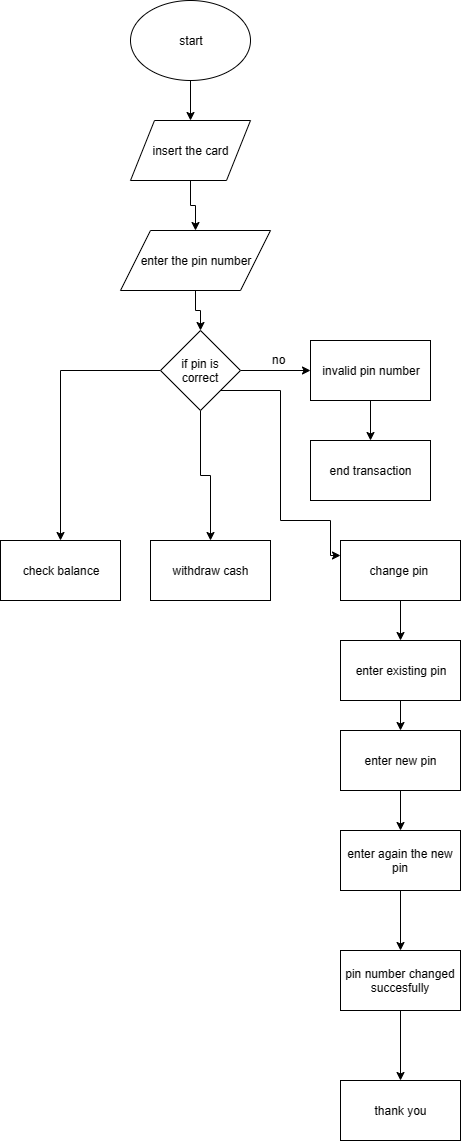

The diagram above was exported from draw.io. Its source (the exported page's mxGraphModel, read from the mxfile embedded in the PNG):
<mxGraphModel dx="522" dy="284" grid="1" gridSize="10" guides="1" tooltips="1" connect="1" arrows="1" fold="1" page="1" pageScale="1" pageWidth="850" pageHeight="1100" math="0" shadow="0">
  <root>
    <mxCell id="0" />
    <mxCell id="1" parent="0" />
    <mxCell id="yfEYwihFwss_TM8FbcH9-16" style="edgeStyle=orthogonalEdgeStyle;rounded=0;orthogonalLoop=1;jettySize=auto;html=1;" edge="1" parent="1" source="yfEYwihFwss_TM8FbcH9-1" target="yfEYwihFwss_TM8FbcH9-2">
      <mxGeometry relative="1" as="geometry" />
    </mxCell>
    <mxCell id="yfEYwihFwss_TM8FbcH9-1" value="start" style="ellipse;whiteSpace=wrap;html=1;" vertex="1" parent="1">
      <mxGeometry x="190" y="10" width="120" height="80" as="geometry" />
    </mxCell>
    <mxCell id="yfEYwihFwss_TM8FbcH9-17" style="edgeStyle=orthogonalEdgeStyle;rounded=0;orthogonalLoop=1;jettySize=auto;html=1;" edge="1" parent="1" source="yfEYwihFwss_TM8FbcH9-2" target="yfEYwihFwss_TM8FbcH9-3">
      <mxGeometry relative="1" as="geometry" />
    </mxCell>
    <mxCell id="yfEYwihFwss_TM8FbcH9-2" value="insert the card" style="shape=parallelogram;perimeter=parallelogramPerimeter;whiteSpace=wrap;html=1;" vertex="1" parent="1">
      <mxGeometry x="190" y="130" width="120" height="60" as="geometry" />
    </mxCell>
    <mxCell id="yfEYwihFwss_TM8FbcH9-18" style="edgeStyle=orthogonalEdgeStyle;rounded=0;orthogonalLoop=1;jettySize=auto;html=1;entryX=0.5;entryY=0;entryDx=0;entryDy=0;" edge="1" parent="1" source="yfEYwihFwss_TM8FbcH9-3" target="yfEYwihFwss_TM8FbcH9-4">
      <mxGeometry relative="1" as="geometry" />
    </mxCell>
    <mxCell id="yfEYwihFwss_TM8FbcH9-3" value="enter the pin number" style="shape=parallelogram;perimeter=parallelogramPerimeter;whiteSpace=wrap;html=1;" vertex="1" parent="1">
      <mxGeometry x="180" y="240" width="150" height="60" as="geometry" />
    </mxCell>
    <mxCell id="yfEYwihFwss_TM8FbcH9-19" style="edgeStyle=orthogonalEdgeStyle;rounded=0;orthogonalLoop=1;jettySize=auto;html=1;exitX=1;exitY=0.5;exitDx=0;exitDy=0;" edge="1" parent="1" source="yfEYwihFwss_TM8FbcH9-4" target="yfEYwihFwss_TM8FbcH9-5">
      <mxGeometry relative="1" as="geometry" />
    </mxCell>
    <mxCell id="yfEYwihFwss_TM8FbcH9-22" style="edgeStyle=orthogonalEdgeStyle;rounded=0;orthogonalLoop=1;jettySize=auto;html=1;" edge="1" parent="1" source="yfEYwihFwss_TM8FbcH9-4" target="yfEYwihFwss_TM8FbcH9-6">
      <mxGeometry relative="1" as="geometry">
        <mxPoint x="270" y="520" as="targetPoint" />
      </mxGeometry>
    </mxCell>
    <mxCell id="yfEYwihFwss_TM8FbcH9-23" style="edgeStyle=orthogonalEdgeStyle;rounded=0;orthogonalLoop=1;jettySize=auto;html=1;entryX=0.5;entryY=0;entryDx=0;entryDy=0;" edge="1" parent="1" source="yfEYwihFwss_TM8FbcH9-4" target="yfEYwihFwss_TM8FbcH9-7">
      <mxGeometry relative="1" as="geometry" />
    </mxCell>
    <mxCell id="yfEYwihFwss_TM8FbcH9-24" style="edgeStyle=orthogonalEdgeStyle;rounded=0;orthogonalLoop=1;jettySize=auto;html=1;exitX=1;exitY=1;exitDx=0;exitDy=0;entryX=0;entryY=0.25;entryDx=0;entryDy=0;" edge="1" parent="1" source="yfEYwihFwss_TM8FbcH9-4" target="yfEYwihFwss_TM8FbcH9-8">
      <mxGeometry relative="1" as="geometry">
        <mxPoint x="350" y="550" as="targetPoint" />
        <Array as="points">
          <mxPoint x="340" y="400" />
          <mxPoint x="340" y="530" />
          <mxPoint x="390" y="530" />
        </Array>
      </mxGeometry>
    </mxCell>
    <mxCell id="yfEYwihFwss_TM8FbcH9-4" value="if pin is correct" style="rhombus;whiteSpace=wrap;html=1;" vertex="1" parent="1">
      <mxGeometry x="220" y="340" width="80" height="80" as="geometry" />
    </mxCell>
    <mxCell id="yfEYwihFwss_TM8FbcH9-21" style="edgeStyle=orthogonalEdgeStyle;rounded=0;orthogonalLoop=1;jettySize=auto;html=1;" edge="1" parent="1" source="yfEYwihFwss_TM8FbcH9-5" target="yfEYwihFwss_TM8FbcH9-9">
      <mxGeometry relative="1" as="geometry" />
    </mxCell>
    <mxCell id="yfEYwihFwss_TM8FbcH9-5" value="invalid pin number" style="rounded=0;whiteSpace=wrap;html=1;" vertex="1" parent="1">
      <mxGeometry x="370" y="350" width="120" height="60" as="geometry" />
    </mxCell>
    <mxCell id="yfEYwihFwss_TM8FbcH9-6" value="check balance" style="rounded=0;whiteSpace=wrap;html=1;" vertex="1" parent="1">
      <mxGeometry x="60" y="550" width="120" height="60" as="geometry" />
    </mxCell>
    <mxCell id="yfEYwihFwss_TM8FbcH9-7" value="withdraw cash" style="rounded=0;whiteSpace=wrap;html=1;" vertex="1" parent="1">
      <mxGeometry x="210" y="550" width="120" height="60" as="geometry" />
    </mxCell>
    <mxCell id="yfEYwihFwss_TM8FbcH9-26" style="edgeStyle=orthogonalEdgeStyle;rounded=0;orthogonalLoop=1;jettySize=auto;html=1;" edge="1" parent="1" source="yfEYwihFwss_TM8FbcH9-8" target="yfEYwihFwss_TM8FbcH9-10">
      <mxGeometry relative="1" as="geometry" />
    </mxCell>
    <mxCell id="yfEYwihFwss_TM8FbcH9-8" value="change pin&amp;nbsp;" style="rounded=0;whiteSpace=wrap;html=1;" vertex="1" parent="1">
      <mxGeometry x="400" y="550" width="120" height="60" as="geometry" />
    </mxCell>
    <mxCell id="yfEYwihFwss_TM8FbcH9-9" value="end transaction" style="rounded=0;whiteSpace=wrap;html=1;" vertex="1" parent="1">
      <mxGeometry x="370" y="450" width="120" height="60" as="geometry" />
    </mxCell>
    <mxCell id="yfEYwihFwss_TM8FbcH9-27" style="edgeStyle=orthogonalEdgeStyle;rounded=0;orthogonalLoop=1;jettySize=auto;html=1;" edge="1" parent="1" source="yfEYwihFwss_TM8FbcH9-10" target="yfEYwihFwss_TM8FbcH9-11">
      <mxGeometry relative="1" as="geometry" />
    </mxCell>
    <mxCell id="yfEYwihFwss_TM8FbcH9-10" value="enter existing pin" style="rounded=0;whiteSpace=wrap;html=1;" vertex="1" parent="1">
      <mxGeometry x="400" y="650" width="120" height="60" as="geometry" />
    </mxCell>
    <mxCell id="yfEYwihFwss_TM8FbcH9-28" style="edgeStyle=orthogonalEdgeStyle;rounded=0;orthogonalLoop=1;jettySize=auto;html=1;" edge="1" parent="1" source="yfEYwihFwss_TM8FbcH9-11" target="yfEYwihFwss_TM8FbcH9-12">
      <mxGeometry relative="1" as="geometry" />
    </mxCell>
    <mxCell id="yfEYwihFwss_TM8FbcH9-11" value="enter new pin" style="rounded=0;whiteSpace=wrap;html=1;" vertex="1" parent="1">
      <mxGeometry x="400" y="740" width="120" height="60" as="geometry" />
    </mxCell>
    <mxCell id="yfEYwihFwss_TM8FbcH9-29" style="edgeStyle=orthogonalEdgeStyle;rounded=0;orthogonalLoop=1;jettySize=auto;html=1;" edge="1" parent="1" source="yfEYwihFwss_TM8FbcH9-12" target="yfEYwihFwss_TM8FbcH9-14">
      <mxGeometry relative="1" as="geometry" />
    </mxCell>
    <mxCell id="yfEYwihFwss_TM8FbcH9-12" value="enter again the new pin" style="rounded=0;whiteSpace=wrap;html=1;" vertex="1" parent="1">
      <mxGeometry x="400" y="840" width="120" height="60" as="geometry" />
    </mxCell>
    <mxCell id="yfEYwihFwss_TM8FbcH9-30" style="edgeStyle=orthogonalEdgeStyle;rounded=0;orthogonalLoop=1;jettySize=auto;html=1;entryX=0.5;entryY=0;entryDx=0;entryDy=0;" edge="1" parent="1" source="yfEYwihFwss_TM8FbcH9-14" target="yfEYwihFwss_TM8FbcH9-15">
      <mxGeometry relative="1" as="geometry" />
    </mxCell>
    <mxCell id="yfEYwihFwss_TM8FbcH9-14" value="pin number changed succesfully" style="rounded=0;whiteSpace=wrap;html=1;" vertex="1" parent="1">
      <mxGeometry x="400" y="960" width="120" height="60" as="geometry" />
    </mxCell>
    <mxCell id="yfEYwihFwss_TM8FbcH9-15" value="thank you" style="rounded=0;whiteSpace=wrap;html=1;" vertex="1" parent="1">
      <mxGeometry x="400" y="1090" width="120" height="60" as="geometry" />
    </mxCell>
    <mxCell id="yfEYwihFwss_TM8FbcH9-20" value="no" style="text;html=1;resizable=0;points=[];autosize=1;align=left;verticalAlign=top;spacingTop=-4;" vertex="1" parent="1">
      <mxGeometry x="330" y="360" width="30" height="20" as="geometry" />
    </mxCell>
  </root>
</mxGraphModel>